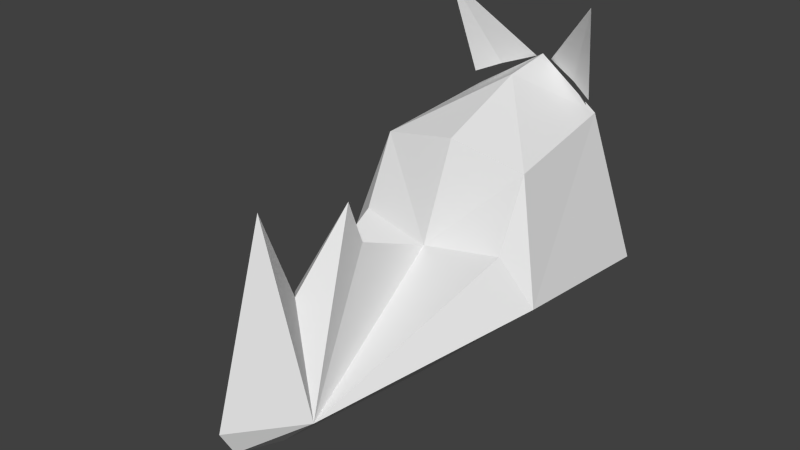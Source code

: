 # Source: MASCARA_RINO_LOW_POLY.blend  (saved by Blender 2.76.0; exported with 4.5.12 LTS)
import bpy
from mathutils import Matrix  # noqa: F401  (used for matrix-valued properties, if any)

bpy.ops.wm.read_factory_settings(use_empty=True)
scene = bpy.context.scene
scene.name = 'Scene'

# ---- collections
col_collection_1 = bpy.data.collections.new('Collection 1'); scene.collection.children.link(col_collection_1)

# ---- world
world_world = bpy.data.worlds.new('World'); scene.world = world_world
world_world.color = (0.05088, 0.05088, 0.05088)
world_world.use_sun_shadow = False
world_world.sun_shadow_jitter_overblur = 0.0
world_world.cycles.sampling_method = 'MANUAL'
world_world.cycles.sample_map_resolution = 256

# ---- meshes
me_mask_rinoceronte_4 = bpy.data.meshes.new('Mask RINOCERONTE-4')
me_mask_rinoceronte_4.from_pydata([(1.522, -3.802, 0.9896), (1.875, -1.647, 1.81), (2.211, -1.536, 1.32), (1.068, -4.301, 0.7472), (1.068, -4.016, 0.6442), (1.068, -1.808, 0.2495), (1.068, -3.731, 0.5412), (1.068, -2.641, 2.101), (1.068, -1.758, 1.707), (-0.07544, -1.536, 1.32), (0.6139, -3.802, 0.9896), (0.2603, -1.647, 1.81), (1.068, -2.816, 2.568), (1.068, -3.51, 1.924), (1.068, -3.874, 2.866), (0.2603, -1.301, 2.535), (0.3608, 0.0898, 2.696), (1.068, -0.3732, 3.071), (1.875, -1.301, 2.535), (1.068, -1.357, 2.697), (0.6223, 0.0899, 2.966), (0.9758, 0.2046, 3.094), (0.251, -0.3266, 3.884), (1.504, 0.0899, 2.966), (1.756, -0.02483, 2.858), (1.876, -0.3266, 3.884), (1.068, 0.1747, 3.145), (1.775, 0.0898, 2.696), (2.229, 0.2217, 1.158), (-0.09323, 0.2217, 1.158), (0.371, -0.02483, 2.858), (1.151, 0.2046, 3.094), (1.068, -4.455, 1.032)], [], [(0, 1, 2), (3, 0, 4), (0, 7, 8), (4, 10, 3), (10, 8, 7), (10, 9, 11), (7, 0, 12), (12, 0, 13), (14, 13, 0), (7, 12, 10), (12, 13, 10), (14, 10, 13), (15, 16, 9), (17, 18, 19), (20, 21, 22), (23, 24, 25), (17, 16, 26), (19, 15, 17), (2, 27, 28), (17, 26, 27), (27, 18, 17), (9, 16, 29), (22, 30, 20), (25, 31, 23), (19, 15, 8), (8, 15, 11), (8, 18, 19), (8, 18, 1), (3, 32, 0), (0, 32, 14), (10, 14, 32), (3, 10, 32), (11, 10, 8), (1, 0, 8), (11, 9, 15), (2, 1, 18), (18, 27, 2), (17, 15, 16), (6, 4, 0), (6, 4, 10), (6, 0, 2, 5), (10, 6, 5, 9)])
me_mask_rinoceronte_4.use_remesh_preserve_volume = False
me_mask_rinoceronte_4.use_remesh_preserve_attributes = False
me_mask_rinoceronte_4.use_mirror_vertex_groups = False
me_mask_rinoceronte_4.update()

# ---- objects
ob_mask_rinoceronte_5 = bpy.data.objects.new('Mask RINOCERONTE-5', me_mask_rinoceronte_4)

# ---- transforms, parenting, visibility, modifiers, constraints
ob_mask_rinoceronte_5.location = (0.0, 0.0, 0.0)
ob_mask_rinoceronte_5.lineart.crease_threshold = 0.0

# ---- collection membership
col_collection_1.objects.link(ob_mask_rinoceronte_5)

# ---- scene / render settings (as saved in the file)
scene.frame_start = 1; scene.frame_end = 250; scene.frame_set(0)
scene.render.engine = 'BLENDER_EEVEE_NEXT'
scene.render.resolution_percentage = 50
scene.render.dither_intensity = 0.0
scene.cycles.use_denoising = False
scene.cycles.samples = 10
scene.cycles.sampling_pattern = 'TABULATED_SOBOL'
scene.cycles.light_sampling_threshold = 0.0
scene.cycles.use_adaptive_sampling = False
scene.cycles.use_light_tree = False
scene.cycles.blur_glossy = 0.0
scene.cycles.pixel_filter_type = 'GAUSSIAN'
scene.cycles.sample_clamp_indirect = 0.0
scene.view_settings.view_transform = 'Standard'
bpy.context.view_layer.update()

# ---- added for rendering (the .blend has no active camera and no usable light): camera, sun
cam_auto = bpy.data.cameras.new('AutoCamera')
cam_auto.lens = 50.0
cam_auto.sensor_width = 36.0
cam_auto.clip_end = 1000.0
ob_auto_camera = bpy.data.objects.new('AutoCamera', cam_auto)
scene.collection.objects.link(ob_auto_camera)
ob_auto_camera.location = (6.95379, -9.17975, 6.77533)
ob_auto_camera.rotation_euler = (1.09748, -7.21219e-08, 0.694738)
scene.camera = ob_auto_camera
light_auto_sun = bpy.data.lights.new('AutoSun', 'SUN')
light_auto_sun.energy = 3.0
light_auto_sun.angle = 0.0523599
ob_auto_sun = bpy.data.objects.new('AutoSun', light_auto_sun)
scene.collection.objects.link(ob_auto_sun)
ob_auto_sun.rotation_euler = (0.872665, 0.174533, 0.523599)
bpy.context.view_layer.update()
